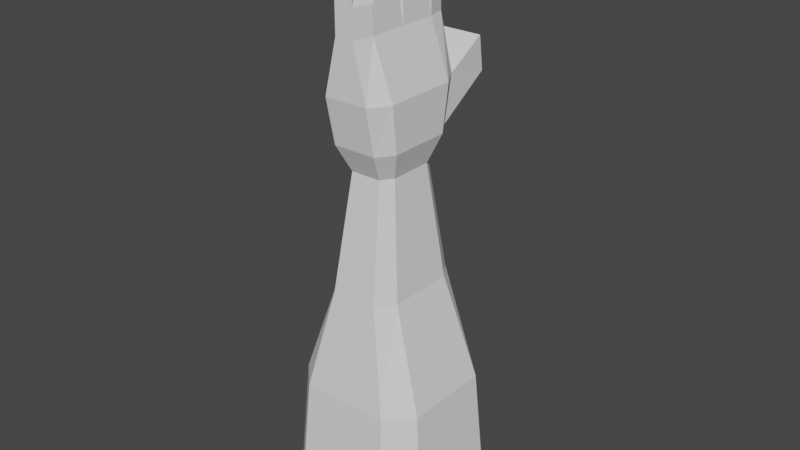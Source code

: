 # Source: hand.blend  (saved by Blender 2.82.7; exported with 4.5.12 LTS)
import bpy
from mathutils import Matrix  # noqa: F401  (used for matrix-valued properties, if any)

bpy.ops.wm.read_factory_settings(use_empty=True)
scene = bpy.context.scene
scene.name = 'Scene'

# ---- collections
col_collection = bpy.data.collections.new('Collection'); scene.collection.children.link(col_collection)

# ---- world
world_world = bpy.data.worlds.new('World'); scene.world = world_world
world_world.use_nodes = True; world_world.node_tree.nodes.clear()
_N = world_world.node_tree.nodes; _L = world_world.node_tree.links
n0 = _N.new('ShaderNodeOutputWorld'); n0.name = 'World Output'; n0.location = (300, 300)
n1 = _N.new('ShaderNodeBackground'); n1.name = 'Background'; n1.location = (10, 300)
n1.inputs[0].default_value = (0.05088, 0.05088, 0.05088, 1.0)
_L.new(n1.outputs[0], n0.inputs[0])
n0.is_active_output = True
world_world.color = (0.05088, 0.05088, 0.05088)
world_world.use_sun_shadow = False
world_world.sun_shadow_jitter_overblur = 0.0

# ---- meshes
me_cube_001 = bpy.data.meshes.new('Cube.001')
me_cube_001.from_pydata([(0.3437, -0.7567, 2.513), (0.5249, -0.4955, 2.513), (0.5249, 0.4955, 2.513), (0.3437, 0.7567, 2.513), (-0.3437, 0.7567, 2.513), (-0.5249, 0.4955, 2.513), (-0.5249, -0.4955, 2.513), (-0.3437, -0.7567, 2.513), (-0.7526, -1.149, -1.0), (-1.149, -0.7526, -1.0), (-1.0, -0.6548, 1.0), (-0.6548, -1.0, 1.0), (-1.149, 0.7526, -1.0), (-0.7526, 1.149, -1.0), (-0.6548, 1.0, 1.0), (-1.0, 0.6548, 1.0), (1.149, -0.7526, -1.0), (0.7526, -1.149, -1.0), (0.6548, -1.0, 1.0), (1.0, -0.6548, 1.0), (0.7526, 1.149, -1.0), (1.149, 0.7526, -1.0), (1.0, 0.6548, 1.0), (0.6548, 1.0, 1.0), (0.341, -0.3219, 4.207), (0.341, 0.3219, 4.207), (0.2233, -0.4916, 4.207), (-0.2233, -0.4916, 4.207), (-0.341, -0.3219, 4.207), (-0.341, 0.3219, 4.207), (-0.2233, 0.4916, 4.207), (0.2233, 0.4916, 4.207), (0.4835, -0.4564, 4.609), (0.4835, 0.4564, 4.609), (0.3166, -0.697, 4.609), (-0.3166, -0.697, 4.609), (-0.4835, -0.4564, 4.609), (-0.4835, 0.4564, 4.609), (-0.3166, 0.697, 4.609), (0.3166, 0.697, 4.609), (0.4976, -0.5444, 5.287), (0.4976, 0.5444, 5.287), (0.3258, -0.8315, 5.287), (-0.3258, -0.8315, 5.287), (-0.4976, -0.5444, 5.287), (-0.4976, 0.5444, 5.287), (-0.3258, 0.8315, 5.287), (0.3258, 0.8315, 5.287), (0.2069, -0.5444, 6.081), (0.2069, 0.5444, 6.081), (0.1355, -0.8315, 6.081), (-0.1355, -0.8315, 6.081), (-0.2069, -0.5444, 6.081), (-0.2069, 0.5444, 6.081), (-0.1355, 0.8315, 6.081), (0.1355, 0.8315, 6.081), (0.3073, 1.526, 5.138), (-0.3258, 1.526, 5.138), (0.3258, 1.428, 5.649), (-0.3258, 1.428, 5.649), (0.04138, -0.5444, 6.979), (0.1355, -0.8315, 6.863), (-0.1355, -0.8315, 7.151), (-0.2069, -0.5444, 7.151), (-0.5249, 0.004421, 2.513), (-1.149, 0.006715, -1.0), (-1.0, 0.005842, 1.0), (-0.341, 0.002872, 4.207), (-0.4835, 0.004072, 4.609), (-0.4976, 0.004857, 5.287), (-0.2069, 0.004857, 6.081), (0.5249, 0.0, 2.513), (1.149, 0.0, -1.0), (1.0, 0.0, 1.0), (0.341, 0.0, 4.207), (0.4835, 0.0, 4.609), (0.4976, 0.0, 5.287), (0.2069, 0.0, 6.081), (-0.128, 0.4395, 7.424), (-0.3816, 0.4395, 7.486), (-0.3816, 0.1088, 7.486), (-0.128, 0.1059, 7.424), (-0.2702, -0.4419, 7.337), (-0.5287, -0.4419, 7.411), (-0.5287, -0.09861, 7.411), (-0.2702, -0.1016, 7.337), (0.2069, 0.5444, 6.818), (-0.2069, 0.5444, 7.088), (-0.1355, 0.8315, 7.088), (0.1355, 0.8315, 6.818), (-0.1668, 0.492, 6.674), (-0.1668, 0.05685, 6.674), (0.1668, 0.492, 6.564), (0.1668, 0.05293, 6.564), (0.1678, -0.4927, 6.568), (0.1678, -0.05123, 6.568), (-0.1678, -0.0473, 6.679), (-0.1678, -0.4927, 6.679), (0.1355, -0.8315, 6.469), (0.2069, -0.5444, 6.469), (-0.2069, -0.5444, 6.611), (-0.1355, -0.8315, 6.611), (0.2069, 0.5444, 6.45), (0.1355, 0.8315, 6.45), (-0.2069, 0.5444, 6.585), (-0.1355, 0.8315, 6.585)], [], [(17, 18, 11, 8), (72, 73, 19, 16), (71, 2, 25, 74), (10, 11, 7, 6), (65, 66, 15, 12), (13, 14, 23, 20), (8, 11, 10, 9), (14, 13, 12, 15), (22, 21, 20, 23), (18, 17, 16, 19), (12, 13, 20, 21, 72, 16, 17, 8, 9, 65), (73, 22, 2, 71), (66, 10, 6, 64), (23, 14, 4, 3), (18, 19, 1, 0), (11, 18, 0, 7), (22, 23, 3, 2), (14, 15, 5, 4), (31, 30, 38, 39), (4, 5, 29, 30), (6, 7, 27, 28), (7, 0, 26, 27), (3, 4, 30, 31), (2, 3, 31, 25), (0, 1, 24, 26), (64, 6, 28, 67), (68, 36, 44, 69), (30, 29, 37, 38), (28, 27, 35, 36), (27, 26, 34, 35), (25, 31, 39, 33), (26, 24, 32, 34), (67, 28, 36, 68), (74, 25, 33, 75), (41, 47, 55, 49), (75, 33, 41, 76), (39, 38, 57, 56), (38, 37, 45, 46), (36, 35, 43, 44), (35, 34, 42, 43), (33, 39, 47, 41), (34, 32, 40, 42), (42, 40, 48, 50), (69, 44, 52, 70), (76, 41, 49, 77), (47, 46, 54, 55), (46, 45, 53, 54), (44, 43, 51, 52), (43, 42, 50, 51), (56, 57, 59, 58), (47, 39, 56, 58), (46, 47, 58, 59), (38, 46, 59, 57), (98, 99, 60, 61), (100, 101, 62, 63), (100, 63, 60, 99), (101, 98, 61, 62), (62, 61, 60, 63), (45, 69, 70, 53), (29, 67, 68, 37), (37, 68, 69, 45), (5, 64, 67, 29), (15, 66, 64, 5), (9, 10, 66, 65), (40, 76, 77, 48), (32, 75, 76, 40), (24, 74, 75, 32), (19, 73, 71, 1), (1, 71, 74, 24), (21, 22, 73, 72), (90, 91, 80, 79), (90, 79, 78, 92), (93, 92, 78, 81), (93, 81, 80, 91), (94, 95, 85, 82), (96, 97, 83, 84), (96, 84, 85, 95), (94, 82, 83, 97), (82, 85, 84, 83), (78, 79, 80, 81), (102, 103, 89, 86), (102, 86, 87, 104), (103, 105, 88, 89), (105, 104, 87, 88), (87, 86, 89, 88), (77, 93, 91, 70), (77, 49, 92, 93), (53, 90, 92, 49), (53, 70, 91, 90), (48, 94, 97, 52), (70, 96, 95, 77), (70, 52, 97, 96), (48, 77, 95, 94), (51, 50, 98, 101), (52, 100, 99, 48), (52, 51, 101, 100), (50, 48, 99, 98), (54, 53, 104, 105), (55, 54, 105, 103), (49, 102, 104, 53), (49, 55, 103, 102)])
_uv = me_cube_001.uv_layers.new(name='UVMap')
_uv.uv.foreach_set('vector', [0.375, 0.7932, 0.625, 0.7932, 0.625, 0.9568, 0.375, 0.9568, 0.375, 0.625, 0.625, 0.625, 0.625, 0.7068, 0.375, 0.7068, 0.625, 0.625, 0.625, 0.5432, 0.625, 0.5432, 0.625, 0.625, 0.625, 1.0, 0.625, 0.9568, 0.625, 0.9568, 0.625, 1.0, 0.375, 0.1257, 0.625, 0.1257, 0.625, 0.2068, 0.375, 0.2068, 0.375, 0.2932, 0.625, 0.2932, 0.625, 0.4568, 0.375, 0.4568, 0.375, 0.9568, 0.625, 0.9568, 0.625, 1.0, 0.375, 1.0, 0.625, 0.2932, 0.375, 0.2932, 0.375, 0.2068, 0.625, 0.2068, 0.625, 0.5432, 0.375, 0.5432, 0.375, 0.4568, 0.625, 0.4568, 0.625, 0.7932, 0.375, 0.7932, 0.375, 0.7068, 0.625, 0.7068, 0.125, 0.5432, 0.1682, 0.5, 0.3318, 0.5, 0.375, 0.5432, 0.375, 0.625, 0.375, 0.7068, 0.3318, 0.75, 0.1682, 0.75, 0.125, 0.7068, 0.125, 0.6243, 0.625, 0.625, 0.625, 0.5432, 0.625, 0.5432, 0.625, 0.625, 0.625, 0.1257, 0.625, 0.04315, 0.625, 0.04315, 0.625, 0.1257, 0.625, 0.4568, 0.625, 0.2932, 0.625, 0.2932, 0.625, 0.4568, 0.625, 0.7932, 0.625, 0.7068, 0.625, 0.7068, 0.625, 0.7932, 0.625, 0.9568, 0.625, 0.7932, 0.625, 0.7932, 0.625, 0.9568, 0.625, 0.5432, 0.625, 0.4568, 0.625, 0.4568, 0.625, 0.5432, 0.625, 0.2932, 0.625, 0.2068, 0.625, 0.2068, 0.625, 0.2932, 0.625, 0.4568, 0.625, 0.2932, 0.625, 0.2932, 0.625, 0.4568, 0.625, 0.2932, 0.625, 0.2068, 0.625, 0.2068, 0.625, 0.2932, 0.625, 1.0, 0.625, 0.9568, 0.625, 0.9568, 0.625, 1.0, 0.625, 0.9568, 0.625, 0.7932, 0.625, 0.7932, 0.625, 0.9568, 0.625, 0.4568, 0.625, 0.2932, 0.625, 0.2932, 0.625, 0.4568, 0.625, 0.5432, 0.625, 0.4568, 0.625, 0.4568, 0.625, 0.5432, 0.625, 0.7932, 0.625, 0.7068, 0.625, 0.7068, 0.625, 0.7932, 0.625, 0.1257, 0.625, 0.04315, 0.625, 0.04315, 0.625, 0.1257, 0.625, 0.1257, 0.625, 0.04315, 0.625, 0.04315, 0.625, 0.1257, 0.625, 0.2932, 0.625, 0.2068, 0.625, 0.2068, 0.625, 0.2932, 0.625, 1.0, 0.625, 0.9568, 0.625, 0.9568, 0.625, 1.0, 0.625, 0.9568, 0.625, 0.7932, 0.625, 0.7932, 0.625, 0.9568, 0.625, 0.5432, 0.625, 0.4568, 0.625, 0.4568, 0.625, 0.5432, 0.625, 0.7932, 0.625, 0.7068, 0.625, 0.7068, 0.625, 0.7932, 0.625, 0.1257, 0.625, 0.04315, 0.625, 0.04315, 0.625, 0.1257, 0.625, 0.625, 0.625, 0.5432, 0.625, 0.5432, 0.625, 0.625, 0.625, 0.5432, 0.625, 0.4568, 0.625, 0.4568, 0.625, 0.5432, 0.625, 0.625, 0.625, 0.5432, 0.625, 0.5432, 0.625, 0.625, 0.625, 0.4568, 0.625, 0.2932, 0.625, 0.2932, 0.625, 0.4568, 0.625, 0.2932, 0.625, 0.2068, 0.625, 0.2068, 0.625, 0.2932, 0.625, 1.0, 0.625, 0.9568, 0.625, 0.9568, 0.625, 1.0, 0.625, 0.9568, 0.625, 0.7932, 0.625, 0.7932, 0.625, 0.9568, 0.625, 0.5432, 0.625, 0.4568, 0.625, 0.4568, 0.625, 0.5432, 0.625, 0.7932, 0.625, 0.7068, 0.625, 0.7068, 0.625, 0.7932, 0.625, 0.7932, 0.625, 0.7068, 0.625, 0.7068, 0.625, 0.7932, 0.625, 0.1257, 0.625, 0.04315, 0.625, 0.04315, 0.625, 0.1257, 0.625, 0.625, 0.625, 0.5432, 0.625, 0.5432, 0.625, 0.625, 0.625, 0.4568, 0.625, 0.2932, 0.625, 0.2932, 0.625, 0.4568, 0.625, 0.2932, 0.625, 0.2068, 0.625, 0.2068, 0.625, 0.2932, 0.625, 1.0, 0.625, 0.9568, 0.625, 0.9568, 0.625, 1.0, 0.625, 0.9568, 0.625, 0.7932, 0.625, 0.7932, 0.625, 0.9568, 0.625, 0.4568, 0.625, 0.2932, 0.625, 0.2932, 0.625, 0.4568, 0.625, 0.4568, 0.625, 0.4568, 0.625, 0.4568, 0.625, 0.4568, 0.625, 0.2932, 0.625, 0.4568, 0.625, 0.4568, 0.625, 0.2932, 0.625, 0.2932, 0.625, 0.2932, 0.625, 0.2932, 0.625, 0.2932, 0.625, 0.7932, 0.625, 0.7068, 0.625, 0.7185, 0.625, 0.7932, 0.625, 1.0, 0.625, 0.9568, 0.625, 0.9568, 0.625, 1.0, 0.0, 0.0, 0.0, 0.0, 0.09658, 0.1545, 0.0, 0.0, 0.625, 0.9568, 0.625, 0.7932, 0.625, 0.7932, 0.625, 0.9568, 0.625, 0.9568, 0.625, 0.7932, 0.09658, 0.1545, 0.625, 1.0, 0.625, 0.2068, 0.625, 0.1257, 0.625, 0.1257, 0.625, 0.2068, 0.625, 0.2068, 0.625, 0.1257, 0.625, 0.1257, 0.625, 0.2068, 0.625, 0.2068, 0.625, 0.1257, 0.625, 0.1257, 0.625, 0.2068, 0.625, 0.2068, 0.625, 0.1257, 0.625, 0.1257, 0.625, 0.2068, 0.625, 0.2068, 0.625, 0.1257, 0.625, 0.1257, 0.625, 0.2068, 0.375, 0.04315, 0.625, 0.04315, 0.625, 0.1257, 0.375, 0.1257, 0.625, 0.7068, 0.625, 0.625, 0.625, 0.625, 0.625, 0.7068, 0.625, 0.7068, 0.625, 0.625, 0.625, 0.625, 0.625, 0.7068, 0.625, 0.7068, 0.625, 0.625, 0.625, 0.625, 0.625, 0.7068, 0.625, 0.7068, 0.625, 0.625, 0.625, 0.625, 0.625, 0.7068, 0.625, 0.7068, 0.625, 0.625, 0.625, 0.625, 0.625, 0.7068, 0.375, 0.5432, 0.625, 0.5432, 0.625, 0.625, 0.375, 0.625, 0.625, 0.2068, 0.625, 0.1257, 0.625, 0.1257, 0.625, 0.2068, 0.0, 0.0, 0.0, 0.0, 0.0, 0.0, 0.0, 0.0, 0.625, 0.625, 0.625, 0.5432, 0.625, 0.5432, 0.625, 0.625, 0.0, 0.0, 0.0, 0.0, 0.0, 0.0, 0.0, 0.0, 0.625, 0.7068, 0.625, 0.625, 0.625, 0.625, 0.625, 0.7068, 0.625, 0.1257, 0.625, 0.04315, 0.625, 0.04315, 0.625, 0.1257, 0.0, 0.0, 0.0, 0.0, 0.0, 0.0, 0.0, 0.0, 0.0, 0.0, 0.0, 0.0, 0.0, 0.0, 0.0, 0.0, 0.625, 0.7068, 0.625, 0.625, 0.0, 0.0, 0.625, 0.04315, 0.0, 0.0, 0.0, 0.0, 0.625, 0.1257, 0.0, 0.0, 0.625, 0.5432, 0.625, 0.4568, 0.625, 0.4568, 0.625, 0.5432, 0.0, 0.0, 0.0, 0.0, 0.0, 0.0, 0.0, 0.0, 0.625, 0.4568, 0.625, 0.2932, 0.625, 0.2932, 0.625, 0.4568, 0.625, 0.2932, 0.625, 0.2068, 0.625, 0.2068, 0.625, 0.2932, 0.0, 0.0, 0.0, 0.0, 0.625, 0.4568, 0.625, 0.2932, 0.0, 0.0, 0.0, 0.0, 0.0, 0.0, 0.0, 0.0, 0.625, 0.625, 0.625, 0.5432, 0.625, 0.5432, 0.625, 0.625, 0.0, 0.0, 0.0, 0.0, 0.0, 0.0, 0.0, 0.0, 0.625, 0.2068, 0.625, 0.1257, 0.625, 0.1257, 0.625, 0.2068, 0.0, 0.0, 0.0, 0.0, 0.0, 0.0, 0.0, 0.0, 0.0, 0.0, 0.0, 0.0, 0.0, 0.0, 0.0, 0.0, 0.625, 0.1257, 0.625, 0.04315, 0.625, 0.04315, 0.625, 0.1257, 0.625, 0.7068, 0.625, 0.625, 0.625, 0.625, 0.625, 0.7068, 0.625, 0.9568, 0.625, 0.7932, 0.625, 0.7932, 0.625, 0.9568, 0.0, 0.0, 0.0, 0.0, 0.0, 0.0, 0.0, 0.0, 0.625, 1.0, 0.625, 0.9568, 0.625, 0.9568, 0.625, 1.0, 0.625, 0.7932, 0.625, 0.7068, 0.625, 0.7068, 0.625, 0.7932, 0.625, 0.2932, 0.625, 0.2068, 0.625, 0.2068, 0.625, 0.2932, 0.625, 0.4568, 0.625, 0.2932, 0.625, 0.2932, 0.625, 0.4568, 0.0, 0.0, 0.0, 0.0, 0.0, 0.0, 0.0, 0.0, 0.625, 0.5432, 0.625, 0.4568, 0.625, 0.4568, 0.625, 0.5432])
me_cube_001.use_remesh_fix_poles = True
me_cube_001.use_remesh_preserve_attributes = False
me_cube_001.use_mirror_vertex_groups = False
me_cube_001.update()

# ---- objects
ob_cube = bpy.data.objects.new('Cube', me_cube_001)

# ---- transforms, parenting, visibility, modifiers, constraints
ob_cube.location = (0.0, 0.0, 0.0)
ob_cube.scale = (0.7156, 0.7156, 0.7156)
ob_cube.lineart.crease_threshold = 0.0

# ---- collection membership
col_collection.objects.link(ob_cube)

# ---- scene / render settings (as saved in the file)
scene.frame_start = 1; scene.frame_end = 250; scene.frame_set(1)
scene.render.engine = 'BLENDER_EEVEE_NEXT'
scene.cycles.use_denoising = False
scene.cycles.samples = 128
scene.cycles.sampling_pattern = 'TABULATED_SOBOL'
scene.cycles.use_adaptive_sampling = False
scene.cycles.use_light_tree = False
scene.view_settings.view_transform = 'Filmic'
bpy.context.view_layer.update()

# ---- added for rendering (the .blend has no active camera and no usable light): camera, sun
cam_auto = bpy.data.cameras.new('AutoCamera')
cam_auto.lens = 50.0
cam_auto.sensor_width = 36.0
cam_auto.clip_end = 1000.0
ob_auto_camera = bpy.data.objects.new('AutoCamera', cam_auto)
scene.collection.objects.link(ob_auto_camera)
ob_auto_camera.location = (6.08398, -7.16609, 7.18761)
ob_auto_camera.rotation_euler = (1.09748, -7.21219e-08, 0.694738)
scene.camera = ob_auto_camera
light_auto_sun = bpy.data.lights.new('AutoSun', 'SUN')
light_auto_sun.energy = 3.0
light_auto_sun.angle = 0.0523599
ob_auto_sun = bpy.data.objects.new('AutoSun', light_auto_sun)
scene.collection.objects.link(ob_auto_sun)
ob_auto_sun.rotation_euler = (0.872665, 0.174533, 0.523599)
bpy.context.view_layer.update()
